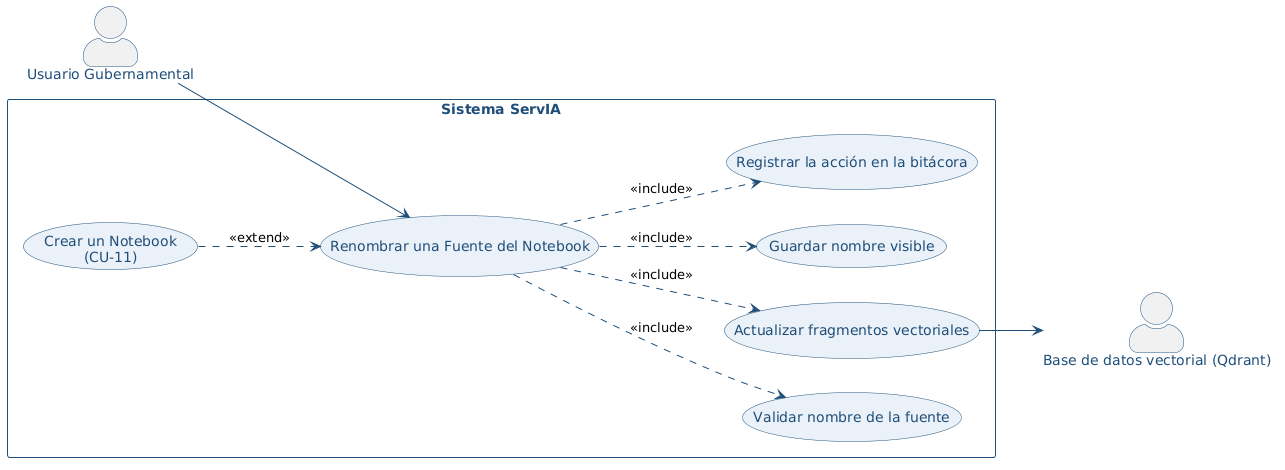

The diagram above was rendered by PlantUML. Its source (embedded in the PNG):
@startuml
left to right direction

skinparam backgroundColor white
skinparam actorStyle awesome
skinparam usecase {
  BackgroundColor #EAF1F8
  BorderColor #1F4E79
  FontColor #1F4E79
}
skinparam actor {
  BorderColor #1F4E79
  FontColor #1F4E79
}
skinparam rectangle {
  BorderColor #1F4E79
  FontColor #1F4E79
  FontStyle bold
}
skinparam ArrowColor #1F4E79
skinparam packageStyle rectangle

actor "Usuario Gubernamental" as UG
actor "Base de datos vectorial (Qdrant)" as QDRANT
rectangle "Sistema ServIA" {
  usecase "Renombrar una Fuente del Notebook" as CU18
  usecase "Validar nombre de la fuente" as S1
  usecase "Actualizar fragmentos vectoriales" as S2
  usecase "Guardar nombre visible" as S3
  usecase "Registrar la acción en la bitácora" as S4
  usecase "Crear un Notebook\n(CU-11)" as RCU11
}
UG --> CU18
S2 --> QDRANT
RCU11 ..> CU18 : <<extend>>
CU18 ..> S1 : <<include>>
CU18 ..> S2 : <<include>>
CU18 ..> S3 : <<include>>
CU18 ..> S4 : <<include>>
@enduml